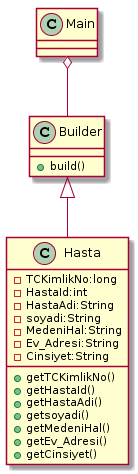

The diagram above was rendered by PlantUML. Its source (embedded in the PNG):
@startuml
class Builder{
+build()

}




class Hasta{


 -TCKimlikNo:long
 -HastaId:int
 -HastaAdi:String
 -soyadi:String
 -MedeniHal:String 
 -Ev_Adresi:String
 -Cinsiyet:String
 
 +getTCKimlikNo()
 +getHastaId()
 +getHastaAdi()
 +getsoyadi()
 +getMedeniHal()
 +getEv_Adresi()
 +getCinsiyet()

}

class Main{

}




Builder  ^-- Hasta
Main o-- Builder
@enduml